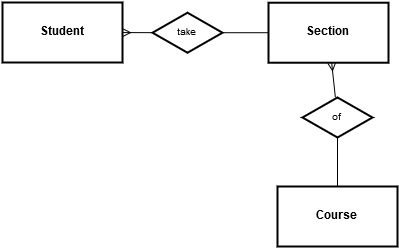

The diagram above was exported from draw.io. Its source (the exported page's mxGraphModel, read from the mxfile embedded in the PNG):
<mxGraphModel dx="1430" dy="766" grid="1" gridSize="10" guides="1" tooltips="1" connect="1" arrows="1" fold="1" page="0" pageScale="1" pageWidth="826" pageHeight="1169" background="#ffffff" math="0" shadow="0">
  <root>
    <mxCell id="0" style=";html=1;" />
    <mxCell id="1" style=";html=1;" parent="0" />
    <mxCell id="2" value="Section" style="strokeWidth=2;shape=mxgraph.er.entity;fontColor=#000000;buttonStyle=rect;fillColor=#ffffff;buttonText=;fontStyle=1;html=1;" parent="1" vertex="1">
      <mxGeometry x="466" y="146.21739130434776" width="120" height="60" as="geometry" />
    </mxCell>
    <mxCell id="5" value="Student" style="strokeWidth=2;shape=mxgraph.er.entity;fontColor=#000000;buttonStyle=rect;fillColor=#ffffff;buttonText=;fontStyle=1;html=1;" parent="1" vertex="1">
      <mxGeometry x="200" y="146" width="120" height="60" as="geometry" />
    </mxCell>
    <mxCell id="6" value="Course" style="strokeWidth=2;shape=mxgraph.er.entity;fontColor=#000000;buttonStyle=rect;fillColor=#ffffff;buttonText=;fontStyle=1;html=1;" parent="1" vertex="1">
      <mxGeometry x="475" y="330" width="120" height="60" as="geometry" />
    </mxCell>
    <mxCell id="7" value="of" style="strokeWidth=2;shape=mxgraph.er.has;buttonText=;fontSize=10;buttonStyle=rhombus;fontColor=#000000;fontStyle=0;html=1;" parent="1" vertex="1">
      <mxGeometry x="500" y="241" width="70" height="40" as="geometry" />
    </mxCell>
    <mxCell id="8" value="take" style="strokeWidth=2;shape=mxgraph.er.has;buttonText=;fontSize=10;buttonStyle=rhombus;fontColor=#000000;fontStyle=0;html=1;" parent="1" vertex="1">
      <mxGeometry x="350" y="156.21739130434776" width="70" height="40" as="geometry" />
    </mxCell>
    <mxCell id="10" value="" style="edgeStyle=none;endArrow=ERmany;endFill=1;noEdgeStyle=1;html=1;" parent="1" source="8" target="5" edge="1">
      <mxGeometry width="100" height="100" relative="1" as="geometry">
        <mxPoint x="30" y="370" as="sourcePoint" />
        <mxPoint x="130" y="270" as="targetPoint" />
      </mxGeometry>
    </mxCell>
    <mxCell id="11" value="" style="edgeStyle=none;endArrow=none;noEdgeStyle=1;html=1;" parent="1" source="8" target="2" edge="1">
      <mxGeometry width="100" height="100" relative="1" as="geometry">
        <mxPoint x="556" y="211" as="sourcePoint" />
        <mxPoint x="415" y="45.21739130434776" as="targetPoint" />
      </mxGeometry>
    </mxCell>
    <mxCell id="12" value="" style="edgeStyle=none;endArrow=ERmany;endFill=1;noEdgeStyle=1;html=1;" parent="1" source="7" target="2" edge="1">
      <mxGeometry width="100" height="100" relative="1" as="geometry">
        <mxPoint x="250" y="320" as="sourcePoint" />
        <mxPoint x="250" y="380" as="targetPoint" />
      </mxGeometry>
    </mxCell>
    <mxCell id="13" value="" style="edgeStyle=none;endArrow=none;noEdgeStyle=1;html=1;" parent="1" source="7" target="6" edge="1">
      <mxGeometry width="100" height="100" relative="1" as="geometry">
        <mxPoint x="574.75" y="360" as="sourcePoint" />
        <mxPoint x="545" y="279" as="targetPoint" />
      </mxGeometry>
    </mxCell>
  </root>
</mxGraphModel>